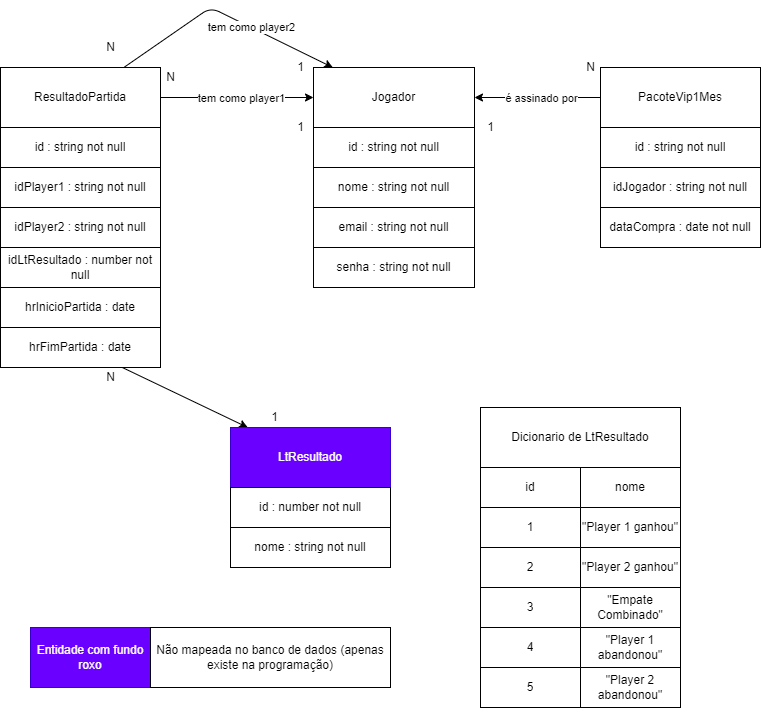

The diagram above was exported from draw.io. Its source (the exported page's mxGraphModel, read from the mxfile embedded in the PNG):
<mxGraphModel dx="815" dy="335" grid="1" gridSize="10" guides="1" tooltips="1" connect="1" arrows="1" fold="1" page="1" pageScale="1" pageWidth="827" pageHeight="1169" math="0" shadow="0">
  <root>
    <mxCell id="0" />
    <mxCell id="1" parent="0" />
    <mxCell id="2" value="Jogador" style="rounded=0;whiteSpace=wrap;html=1;" parent="1" vertex="1">
      <mxGeometry x="333" y="160" width="161" height="60" as="geometry" />
    </mxCell>
    <mxCell id="4" style="edgeStyle=none;html=1;" parent="1" source="3" target="2" edge="1">
      <mxGeometry relative="1" as="geometry" />
    </mxCell>
    <mxCell id="5" value="tem como player1" style="edgeLabel;html=1;align=center;verticalAlign=middle;resizable=0;points=[];" parent="4" vertex="1" connectable="0">
      <mxGeometry x="0.2442" y="1" relative="1" as="geometry">
        <mxPoint x="-15" y="1" as="offset" />
      </mxGeometry>
    </mxCell>
    <mxCell id="48" style="edgeStyle=none;html=1;" parent="1" source="3" target="2" edge="1">
      <mxGeometry relative="1" as="geometry">
        <mxPoint x="290" y="90" as="targetPoint" />
        <Array as="points">
          <mxPoint x="230" y="100" />
        </Array>
      </mxGeometry>
    </mxCell>
    <mxCell id="49" value="tem como player2" style="edgeLabel;html=1;align=center;verticalAlign=middle;resizable=0;points=[];" parent="48" vertex="1" connectable="0">
      <mxGeometry x="0.2396" relative="1" as="geometry">
        <mxPoint as="offset" />
      </mxGeometry>
    </mxCell>
    <mxCell id="3" value="ResultadoPartida" style="rounded=0;whiteSpace=wrap;html=1;" parent="1" vertex="1">
      <mxGeometry x="20" y="160" width="160" height="60" as="geometry" />
    </mxCell>
    <mxCell id="6" value="" style="shape=table;startSize=0;container=1;collapsible=0;childLayout=tableLayout;" parent="1" vertex="1">
      <mxGeometry x="333" y="220" width="161" height="160" as="geometry" />
    </mxCell>
    <mxCell id="7" value="" style="shape=partialRectangle;collapsible=0;dropTarget=0;pointerEvents=0;fillColor=none;top=0;left=0;bottom=0;right=0;points=[[0,0.5],[1,0.5]];portConstraint=eastwest;" parent="6" vertex="1">
      <mxGeometry width="161" height="40" as="geometry" />
    </mxCell>
    <mxCell id="8" value="id : string not null" style="shape=partialRectangle;html=1;whiteSpace=wrap;connectable=0;overflow=hidden;fillColor=none;top=0;left=0;bottom=0;right=0;pointerEvents=1;" parent="7" vertex="1">
      <mxGeometry width="161" height="40" as="geometry">
        <mxRectangle width="161" height="40" as="alternateBounds" />
      </mxGeometry>
    </mxCell>
    <mxCell id="9" value="" style="shape=partialRectangle;collapsible=0;dropTarget=0;pointerEvents=0;fillColor=none;top=0;left=0;bottom=0;right=0;points=[[0,0.5],[1,0.5]];portConstraint=eastwest;" parent="6" vertex="1">
      <mxGeometry y="40" width="161" height="40" as="geometry" />
    </mxCell>
    <mxCell id="10" value="nome : string not null" style="shape=partialRectangle;html=1;whiteSpace=wrap;connectable=0;overflow=hidden;fillColor=none;top=0;left=0;bottom=0;right=0;pointerEvents=1;" parent="9" vertex="1">
      <mxGeometry width="161" height="40" as="geometry">
        <mxRectangle width="161" height="40" as="alternateBounds" />
      </mxGeometry>
    </mxCell>
    <mxCell id="11" value="" style="shape=partialRectangle;collapsible=0;dropTarget=0;pointerEvents=0;fillColor=none;top=0;left=0;bottom=0;right=0;points=[[0,0.5],[1,0.5]];portConstraint=eastwest;" parent="6" vertex="1">
      <mxGeometry y="80" width="161" height="40" as="geometry" />
    </mxCell>
    <mxCell id="12" value="email : string not null" style="shape=partialRectangle;html=1;whiteSpace=wrap;connectable=0;overflow=hidden;fillColor=none;top=0;left=0;bottom=0;right=0;pointerEvents=1;" parent="11" vertex="1">
      <mxGeometry width="161" height="40" as="geometry">
        <mxRectangle width="161" height="40" as="alternateBounds" />
      </mxGeometry>
    </mxCell>
    <mxCell id="13" value="" style="shape=partialRectangle;collapsible=0;dropTarget=0;pointerEvents=0;fillColor=none;top=0;left=0;bottom=0;right=0;points=[[0,0.5],[1,0.5]];portConstraint=eastwest;" parent="6" vertex="1">
      <mxGeometry y="120" width="161" height="40" as="geometry" />
    </mxCell>
    <mxCell id="14" value="senha : string not null" style="shape=partialRectangle;html=1;whiteSpace=wrap;connectable=0;overflow=hidden;fillColor=none;top=0;left=0;bottom=0;right=0;pointerEvents=1;" parent="13" vertex="1">
      <mxGeometry width="161" height="40" as="geometry">
        <mxRectangle width="161" height="40" as="alternateBounds" />
      </mxGeometry>
    </mxCell>
    <mxCell id="15" value="" style="shape=table;startSize=0;container=1;collapsible=0;childLayout=tableLayout;" parent="1" vertex="1">
      <mxGeometry x="20" y="220" width="160" height="240" as="geometry" />
    </mxCell>
    <mxCell id="16" value="" style="shape=partialRectangle;collapsible=0;dropTarget=0;pointerEvents=0;fillColor=none;top=0;left=0;bottom=0;right=0;points=[[0,0.5],[1,0.5]];portConstraint=eastwest;" parent="15" vertex="1">
      <mxGeometry width="160" height="40" as="geometry" />
    </mxCell>
    <mxCell id="17" value="id : string not null" style="shape=partialRectangle;html=1;whiteSpace=wrap;connectable=0;overflow=hidden;fillColor=none;top=0;left=0;bottom=0;right=0;pointerEvents=1;" parent="16" vertex="1">
      <mxGeometry width="160" height="40" as="geometry">
        <mxRectangle width="160" height="40" as="alternateBounds" />
      </mxGeometry>
    </mxCell>
    <mxCell id="18" value="" style="shape=partialRectangle;collapsible=0;dropTarget=0;pointerEvents=0;fillColor=none;top=0;left=0;bottom=0;right=0;points=[[0,0.5],[1,0.5]];portConstraint=eastwest;" parent="15" vertex="1">
      <mxGeometry y="40" width="160" height="40" as="geometry" />
    </mxCell>
    <mxCell id="19" value="idPlayer1 : string not null" style="shape=partialRectangle;html=1;whiteSpace=wrap;connectable=0;overflow=hidden;fillColor=none;top=0;left=0;bottom=0;right=0;pointerEvents=1;" parent="18" vertex="1">
      <mxGeometry width="160" height="40" as="geometry">
        <mxRectangle width="160" height="40" as="alternateBounds" />
      </mxGeometry>
    </mxCell>
    <mxCell id="20" value="" style="shape=partialRectangle;collapsible=0;dropTarget=0;pointerEvents=0;fillColor=none;top=0;left=0;bottom=0;right=0;points=[[0,0.5],[1,0.5]];portConstraint=eastwest;" parent="15" vertex="1">
      <mxGeometry y="80" width="160" height="40" as="geometry" />
    </mxCell>
    <mxCell id="21" value="idPlayer2 : string not null" style="shape=partialRectangle;html=1;whiteSpace=wrap;connectable=0;overflow=hidden;fillColor=none;top=0;left=0;bottom=0;right=0;pointerEvents=1;" parent="20" vertex="1">
      <mxGeometry width="160" height="40" as="geometry">
        <mxRectangle width="160" height="40" as="alternateBounds" />
      </mxGeometry>
    </mxCell>
    <mxCell id="46" value="" style="shape=partialRectangle;collapsible=0;dropTarget=0;pointerEvents=0;fillColor=none;top=0;left=0;bottom=0;right=0;points=[[0,0.5],[1,0.5]];portConstraint=eastwest;" parent="15" vertex="1">
      <mxGeometry y="120" width="160" height="40" as="geometry" />
    </mxCell>
    <mxCell id="47" value="idLtResultado : number not null" style="shape=partialRectangle;html=1;whiteSpace=wrap;connectable=0;overflow=hidden;fillColor=none;top=0;left=0;bottom=0;right=0;pointerEvents=1;" parent="46" vertex="1">
      <mxGeometry width="160" height="40" as="geometry">
        <mxRectangle width="160" height="40" as="alternateBounds" />
      </mxGeometry>
    </mxCell>
    <mxCell id="42" value="" style="shape=partialRectangle;collapsible=0;dropTarget=0;pointerEvents=0;fillColor=none;top=0;left=0;bottom=0;right=0;points=[[0,0.5],[1,0.5]];portConstraint=eastwest;" parent="15" vertex="1">
      <mxGeometry y="160" width="160" height="40" as="geometry" />
    </mxCell>
    <mxCell id="43" value="hrInicioPartida : date" style="shape=partialRectangle;html=1;whiteSpace=wrap;connectable=0;overflow=hidden;fillColor=none;top=0;left=0;bottom=0;right=0;pointerEvents=1;" parent="42" vertex="1">
      <mxGeometry width="160" height="40" as="geometry">
        <mxRectangle width="160" height="40" as="alternateBounds" />
      </mxGeometry>
    </mxCell>
    <mxCell id="44" value="" style="shape=partialRectangle;collapsible=0;dropTarget=0;pointerEvents=0;fillColor=none;top=0;left=0;bottom=0;right=0;points=[[0,0.5],[1,0.5]];portConstraint=eastwest;" parent="15" vertex="1">
      <mxGeometry y="200" width="160" height="40" as="geometry" />
    </mxCell>
    <mxCell id="45" value="hrFimPartida : date" style="shape=partialRectangle;html=1;whiteSpace=wrap;connectable=0;overflow=hidden;fillColor=none;top=0;left=0;bottom=0;right=0;pointerEvents=1;" parent="44" vertex="1">
      <mxGeometry width="160" height="40" as="geometry">
        <mxRectangle width="160" height="40" as="alternateBounds" />
      </mxGeometry>
    </mxCell>
    <mxCell id="40" style="edgeStyle=none;html=1;" parent="1" source="24" target="2" edge="1">
      <mxGeometry relative="1" as="geometry" />
    </mxCell>
    <mxCell id="41" value="é assinado por" style="edgeLabel;html=1;align=center;verticalAlign=middle;resizable=0;points=[];" parent="40" vertex="1" connectable="0">
      <mxGeometry x="0.2099" y="1" relative="1" as="geometry">
        <mxPoint x="16" y="-1" as="offset" />
      </mxGeometry>
    </mxCell>
    <mxCell id="24" value="PacoteVip1Mes" style="rounded=0;whiteSpace=wrap;html=1;" parent="1" vertex="1">
      <mxGeometry x="620" y="160" width="160" height="60" as="geometry" />
    </mxCell>
    <mxCell id="25" value="" style="shape=table;startSize=0;container=1;collapsible=0;childLayout=tableLayout;" parent="1" vertex="1">
      <mxGeometry x="620" y="220" width="160" height="120" as="geometry" />
    </mxCell>
    <mxCell id="26" value="" style="shape=partialRectangle;collapsible=0;dropTarget=0;pointerEvents=0;fillColor=none;top=0;left=0;bottom=0;right=0;points=[[0,0.5],[1,0.5]];portConstraint=eastwest;" parent="25" vertex="1">
      <mxGeometry width="160" height="40" as="geometry" />
    </mxCell>
    <mxCell id="27" value="id : string not null" style="shape=partialRectangle;html=1;whiteSpace=wrap;connectable=0;overflow=hidden;fillColor=none;top=0;left=0;bottom=0;right=0;pointerEvents=1;" parent="26" vertex="1">
      <mxGeometry width="160" height="40" as="geometry">
        <mxRectangle width="160" height="40" as="alternateBounds" />
      </mxGeometry>
    </mxCell>
    <mxCell id="28" value="" style="shape=partialRectangle;collapsible=0;dropTarget=0;pointerEvents=0;fillColor=none;top=0;left=0;bottom=0;right=0;points=[[0,0.5],[1,0.5]];portConstraint=eastwest;" parent="25" vertex="1">
      <mxGeometry y="40" width="160" height="40" as="geometry" />
    </mxCell>
    <mxCell id="29" value="idJogador : string not null" style="shape=partialRectangle;html=1;whiteSpace=wrap;connectable=0;overflow=hidden;fillColor=none;top=0;left=0;bottom=0;right=0;pointerEvents=1;" parent="28" vertex="1">
      <mxGeometry width="160" height="40" as="geometry">
        <mxRectangle width="160" height="40" as="alternateBounds" />
      </mxGeometry>
    </mxCell>
    <mxCell id="30" value="" style="shape=partialRectangle;collapsible=0;dropTarget=0;pointerEvents=0;fillColor=none;top=0;left=0;bottom=0;right=0;points=[[0,0.5],[1,0.5]];portConstraint=eastwest;" parent="25" vertex="1">
      <mxGeometry y="80" width="160" height="40" as="geometry" />
    </mxCell>
    <mxCell id="31" value="dataCompra : date not null" style="shape=partialRectangle;html=1;whiteSpace=wrap;connectable=0;overflow=hidden;fillColor=none;top=0;left=0;bottom=0;right=0;pointerEvents=1;" parent="30" vertex="1">
      <mxGeometry width="160" height="40" as="geometry">
        <mxRectangle width="160" height="40" as="alternateBounds" />
      </mxGeometry>
    </mxCell>
    <mxCell id="64" style="edgeStyle=none;html=1;" parent="1" source="44" target="50" edge="1">
      <mxGeometry relative="1" as="geometry">
        <mxPoint x="120" y="580" as="targetPoint" />
      </mxGeometry>
    </mxCell>
    <mxCell id="50" value="LtResultado" style="rounded=0;whiteSpace=wrap;html=1;fillColor=#6a00ff;fontColor=#ffffff;strokeColor=#3700CC;" parent="1" vertex="1">
      <mxGeometry x="250" y="520" width="160" height="60" as="geometry" />
    </mxCell>
    <mxCell id="51" value="" style="shape=table;startSize=0;container=1;collapsible=0;childLayout=tableLayout;" parent="1" vertex="1">
      <mxGeometry x="250" y="580" width="160" height="80" as="geometry" />
    </mxCell>
    <mxCell id="52" value="" style="shape=partialRectangle;collapsible=0;dropTarget=0;pointerEvents=0;fillColor=none;top=0;left=0;bottom=0;right=0;points=[[0,0.5],[1,0.5]];portConstraint=eastwest;" parent="51" vertex="1">
      <mxGeometry width="160" height="40" as="geometry" />
    </mxCell>
    <mxCell id="53" value="id : number not null" style="shape=partialRectangle;html=1;whiteSpace=wrap;connectable=0;overflow=hidden;fillColor=none;top=0;left=0;bottom=0;right=0;pointerEvents=1;" parent="52" vertex="1">
      <mxGeometry width="160" height="40" as="geometry">
        <mxRectangle width="160" height="40" as="alternateBounds" />
      </mxGeometry>
    </mxCell>
    <mxCell id="54" value="" style="shape=partialRectangle;collapsible=0;dropTarget=0;pointerEvents=0;fillColor=none;top=0;left=0;bottom=0;right=0;points=[[0,0.5],[1,0.5]];portConstraint=eastwest;" parent="51" vertex="1">
      <mxGeometry y="40" width="160" height="40" as="geometry" />
    </mxCell>
    <mxCell id="55" value="nome : string not null" style="shape=partialRectangle;html=1;whiteSpace=wrap;connectable=0;overflow=hidden;fillColor=none;top=0;left=0;bottom=0;right=0;pointerEvents=1;" parent="54" vertex="1">
      <mxGeometry width="160" height="40" as="geometry">
        <mxRectangle width="160" height="40" as="alternateBounds" />
      </mxGeometry>
    </mxCell>
    <mxCell id="78" value="Entidade com fundo roxo" style="rounded=0;whiteSpace=wrap;html=1;fillColor=#6a00ff;fontColor=#ffffff;strokeColor=#3700CC;" parent="1" vertex="1">
      <mxGeometry x="50" y="720" width="120" height="60" as="geometry" />
    </mxCell>
    <mxCell id="79" value="Não mapeada no banco de dados (apenas existe na programação)" style="rounded=0;whiteSpace=wrap;html=1;" parent="1" vertex="1">
      <mxGeometry x="170" y="720" width="240" height="60" as="geometry" />
    </mxCell>
    <mxCell id="80" value="N" style="text;html=1;align=center;verticalAlign=middle;resizable=0;points=[];autosize=1;strokeColor=none;fillColor=none;" parent="1" vertex="1">
      <mxGeometry x="120" y="130" width="20" height="20" as="geometry" />
    </mxCell>
    <mxCell id="81" value="1" style="text;html=1;align=center;verticalAlign=middle;resizable=0;points=[];autosize=1;strokeColor=none;fillColor=none;" parent="1" vertex="1">
      <mxGeometry x="310" y="150" width="20" height="20" as="geometry" />
    </mxCell>
    <mxCell id="82" value="N" style="text;html=1;align=center;verticalAlign=middle;resizable=0;points=[];autosize=1;strokeColor=none;fillColor=none;" parent="1" vertex="1">
      <mxGeometry x="180" y="160" width="20" height="20" as="geometry" />
    </mxCell>
    <mxCell id="83" value="1" style="text;html=1;align=center;verticalAlign=middle;resizable=0;points=[];autosize=1;strokeColor=none;fillColor=none;" parent="1" vertex="1">
      <mxGeometry x="310" y="210" width="20" height="20" as="geometry" />
    </mxCell>
    <mxCell id="84" value="N" style="text;html=1;align=center;verticalAlign=middle;resizable=0;points=[];autosize=1;strokeColor=none;fillColor=none;" parent="1" vertex="1">
      <mxGeometry x="600" y="150" width="20" height="20" as="geometry" />
    </mxCell>
    <mxCell id="85" value="1" style="text;html=1;align=center;verticalAlign=middle;resizable=0;points=[];autosize=1;strokeColor=none;fillColor=none;" parent="1" vertex="1">
      <mxGeometry x="500" y="210" width="20" height="20" as="geometry" />
    </mxCell>
    <mxCell id="86" value="N" style="text;html=1;align=center;verticalAlign=middle;resizable=0;points=[];autosize=1;strokeColor=none;fillColor=none;" parent="1" vertex="1">
      <mxGeometry x="120" y="460" width="20" height="20" as="geometry" />
    </mxCell>
    <mxCell id="87" value="1" style="text;html=1;align=center;verticalAlign=middle;resizable=0;points=[];autosize=1;strokeColor=none;fillColor=none;" parent="1" vertex="1">
      <mxGeometry x="284" y="500" width="20" height="20" as="geometry" />
    </mxCell>
    <mxCell id="88" value="Dicionario de LtResultado" style="rounded=0;whiteSpace=wrap;html=1;" parent="1" vertex="1">
      <mxGeometry x="500" y="500" width="200" height="60" as="geometry" />
    </mxCell>
    <mxCell id="90" value="" style="shape=table;startSize=0;container=1;collapsible=0;childLayout=tableLayout;" parent="1" vertex="1">
      <mxGeometry x="500" y="560" width="200" height="240" as="geometry" />
    </mxCell>
    <mxCell id="91" value="" style="shape=partialRectangle;collapsible=0;dropTarget=0;pointerEvents=0;fillColor=none;top=0;left=0;bottom=0;right=0;points=[[0,0.5],[1,0.5]];portConstraint=eastwest;" parent="90" vertex="1">
      <mxGeometry width="200" height="40" as="geometry" />
    </mxCell>
    <mxCell id="92" value="id" style="shape=partialRectangle;html=1;whiteSpace=wrap;connectable=0;overflow=hidden;fillColor=none;top=0;left=0;bottom=0;right=0;pointerEvents=1;" parent="91" vertex="1">
      <mxGeometry width="100" height="40" as="geometry">
        <mxRectangle width="100" height="40" as="alternateBounds" />
      </mxGeometry>
    </mxCell>
    <mxCell id="93" value="nome" style="shape=partialRectangle;html=1;whiteSpace=wrap;connectable=0;overflow=hidden;fillColor=none;top=0;left=0;bottom=0;right=0;pointerEvents=1;" parent="91" vertex="1">
      <mxGeometry x="100" width="100" height="40" as="geometry">
        <mxRectangle width="100" height="40" as="alternateBounds" />
      </mxGeometry>
    </mxCell>
    <mxCell id="94" value="" style="shape=partialRectangle;collapsible=0;dropTarget=0;pointerEvents=0;fillColor=none;top=0;left=0;bottom=0;right=0;points=[[0,0.5],[1,0.5]];portConstraint=eastwest;" parent="90" vertex="1">
      <mxGeometry y="40" width="200" height="40" as="geometry" />
    </mxCell>
    <mxCell id="95" value="1" style="shape=partialRectangle;html=1;whiteSpace=wrap;connectable=0;overflow=hidden;fillColor=none;top=0;left=0;bottom=0;right=0;pointerEvents=1;" parent="94" vertex="1">
      <mxGeometry width="100" height="40" as="geometry">
        <mxRectangle width="100" height="40" as="alternateBounds" />
      </mxGeometry>
    </mxCell>
    <mxCell id="96" value="&quot;Player 1 ganhou&quot;" style="shape=partialRectangle;html=1;whiteSpace=wrap;connectable=0;overflow=hidden;fillColor=none;top=0;left=0;bottom=0;right=0;pointerEvents=1;" parent="94" vertex="1">
      <mxGeometry x="100" width="100" height="40" as="geometry">
        <mxRectangle width="100" height="40" as="alternateBounds" />
      </mxGeometry>
    </mxCell>
    <mxCell id="97" value="" style="shape=partialRectangle;collapsible=0;dropTarget=0;pointerEvents=0;fillColor=none;top=0;left=0;bottom=0;right=0;points=[[0,0.5],[1,0.5]];portConstraint=eastwest;" parent="90" vertex="1">
      <mxGeometry y="80" width="200" height="40" as="geometry" />
    </mxCell>
    <mxCell id="98" value="2" style="shape=partialRectangle;html=1;whiteSpace=wrap;connectable=0;overflow=hidden;fillColor=none;top=0;left=0;bottom=0;right=0;pointerEvents=1;" parent="97" vertex="1">
      <mxGeometry width="100" height="40" as="geometry">
        <mxRectangle width="100" height="40" as="alternateBounds" />
      </mxGeometry>
    </mxCell>
    <mxCell id="99" value="&quot;Player 2 ganhou&quot;" style="shape=partialRectangle;html=1;whiteSpace=wrap;connectable=0;overflow=hidden;fillColor=none;top=0;left=0;bottom=0;right=0;pointerEvents=1;" parent="97" vertex="1">
      <mxGeometry x="100" width="100" height="40" as="geometry">
        <mxRectangle width="100" height="40" as="alternateBounds" />
      </mxGeometry>
    </mxCell>
    <mxCell id="100" value="" style="shape=partialRectangle;collapsible=0;dropTarget=0;pointerEvents=0;fillColor=none;top=0;left=0;bottom=0;right=0;points=[[0,0.5],[1,0.5]];portConstraint=eastwest;" parent="90" vertex="1">
      <mxGeometry y="120" width="200" height="40" as="geometry" />
    </mxCell>
    <mxCell id="101" value="3" style="shape=partialRectangle;html=1;whiteSpace=wrap;connectable=0;overflow=hidden;fillColor=none;top=0;left=0;bottom=0;right=0;pointerEvents=1;" parent="100" vertex="1">
      <mxGeometry width="100" height="40" as="geometry">
        <mxRectangle width="100" height="40" as="alternateBounds" />
      </mxGeometry>
    </mxCell>
    <mxCell id="102" value="&quot;Empate Combinado&quot;" style="shape=partialRectangle;html=1;whiteSpace=wrap;connectable=0;overflow=hidden;fillColor=none;top=0;left=0;bottom=0;right=0;pointerEvents=1;" parent="100" vertex="1">
      <mxGeometry x="100" width="100" height="40" as="geometry">
        <mxRectangle width="100" height="40" as="alternateBounds" />
      </mxGeometry>
    </mxCell>
    <mxCell id="106" value="" style="shape=partialRectangle;collapsible=0;dropTarget=0;pointerEvents=0;fillColor=none;top=0;left=0;bottom=0;right=0;points=[[0,0.5],[1,0.5]];portConstraint=eastwest;" parent="90" vertex="1">
      <mxGeometry y="160" width="200" height="40" as="geometry" />
    </mxCell>
    <mxCell id="107" value="4" style="shape=partialRectangle;html=1;whiteSpace=wrap;connectable=0;overflow=hidden;fillColor=none;top=0;left=0;bottom=0;right=0;pointerEvents=1;" parent="106" vertex="1">
      <mxGeometry width="100" height="40" as="geometry">
        <mxRectangle width="100" height="40" as="alternateBounds" />
      </mxGeometry>
    </mxCell>
    <mxCell id="108" value="&quot;Player 1 abandonou&quot;" style="shape=partialRectangle;html=1;whiteSpace=wrap;connectable=0;overflow=hidden;fillColor=none;top=0;left=0;bottom=0;right=0;pointerEvents=1;" parent="106" vertex="1">
      <mxGeometry x="100" width="100" height="40" as="geometry">
        <mxRectangle width="100" height="40" as="alternateBounds" />
      </mxGeometry>
    </mxCell>
    <mxCell id="103" value="" style="shape=partialRectangle;collapsible=0;dropTarget=0;pointerEvents=0;fillColor=none;top=0;left=0;bottom=0;right=0;points=[[0,0.5],[1,0.5]];portConstraint=eastwest;" parent="90" vertex="1">
      <mxGeometry y="200" width="200" height="40" as="geometry" />
    </mxCell>
    <mxCell id="104" value="5" style="shape=partialRectangle;html=1;whiteSpace=wrap;connectable=0;overflow=hidden;fillColor=none;top=0;left=0;bottom=0;right=0;pointerEvents=1;" parent="103" vertex="1">
      <mxGeometry width="100" height="40" as="geometry">
        <mxRectangle width="100" height="40" as="alternateBounds" />
      </mxGeometry>
    </mxCell>
    <mxCell id="105" value="&quot;Player 2 abandonou&quot;" style="shape=partialRectangle;html=1;whiteSpace=wrap;connectable=0;overflow=hidden;fillColor=none;top=0;left=0;bottom=0;right=0;pointerEvents=1;" parent="103" vertex="1">
      <mxGeometry x="100" width="100" height="40" as="geometry">
        <mxRectangle width="100" height="40" as="alternateBounds" />
      </mxGeometry>
    </mxCell>
  </root>
</mxGraphModel>